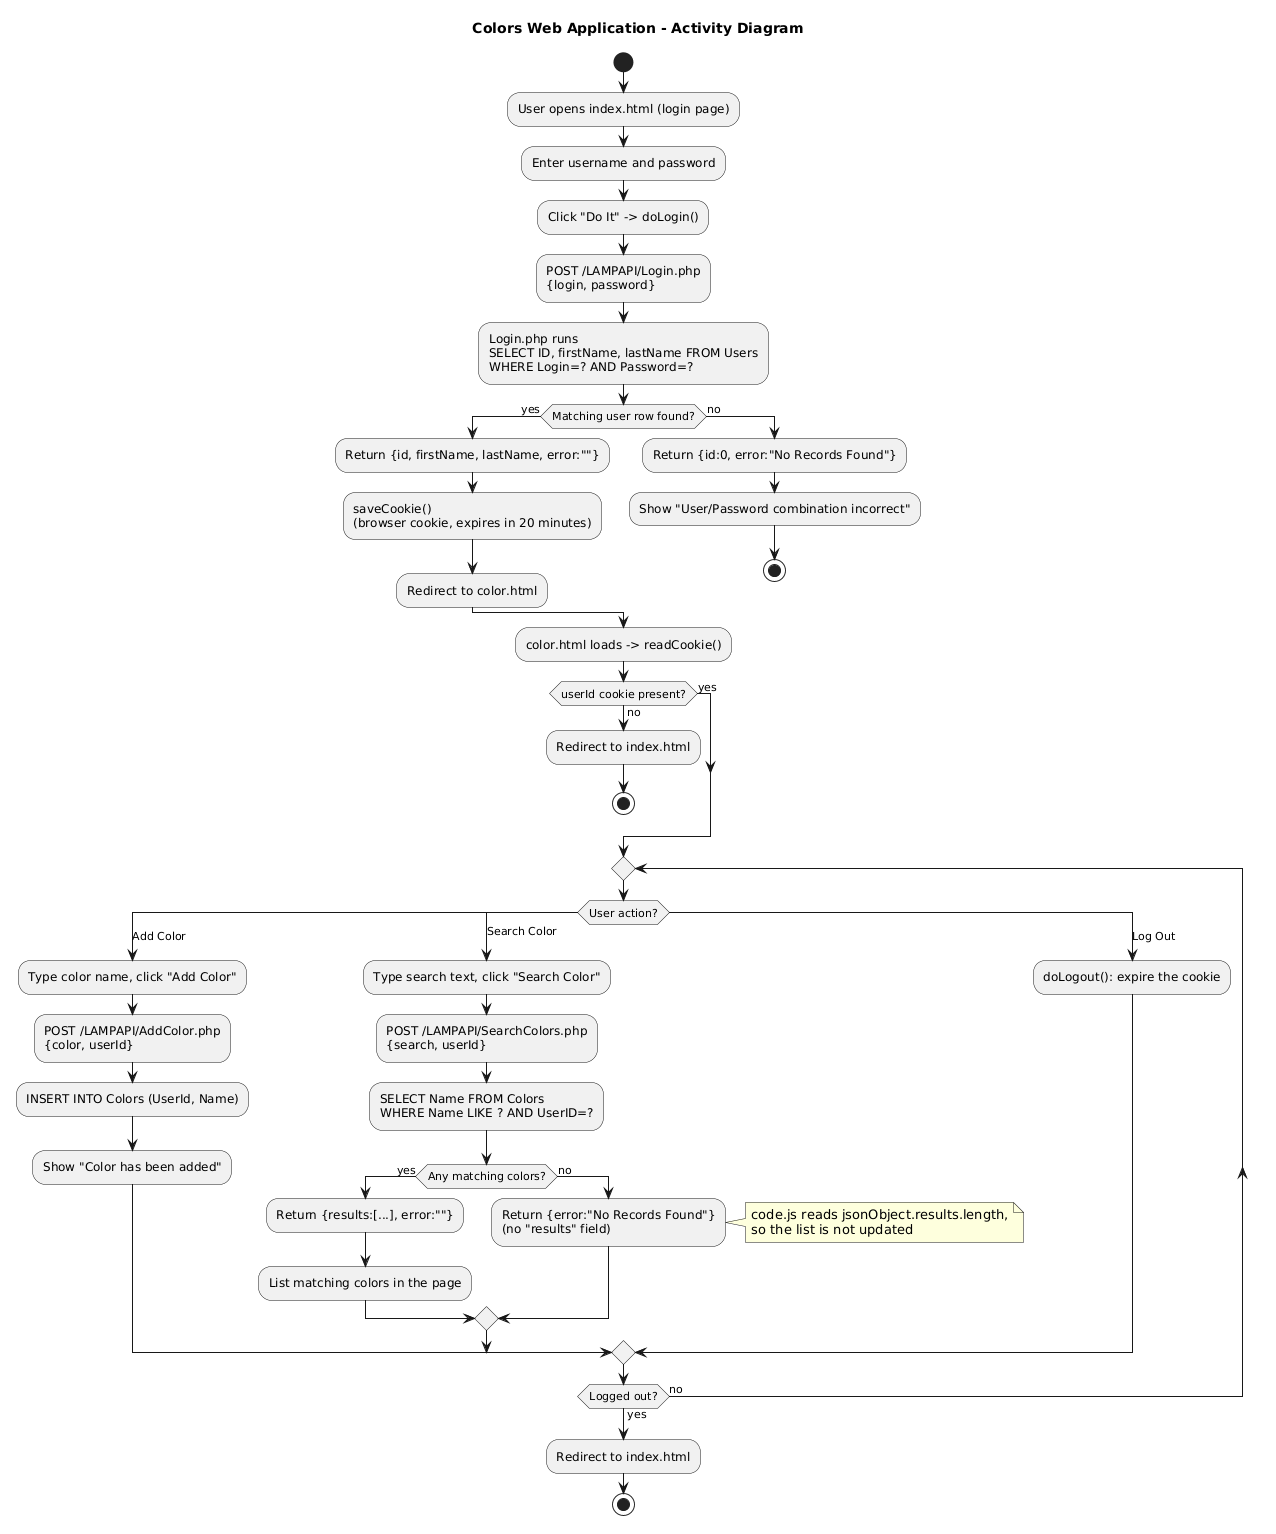

The diagram above was rendered by PlantUML. Its source (embedded in the PNG):
@startuml
title Colors Web Application - Activity Diagram
start

:User opens index.html (login page);
:Enter username and password;
:Click "Do It" -> doLogin();
:POST /LAMPAPI/Login.php\n{login, password};
:Login.php runs\nSELECT ID, firstName, lastName FROM Users\nWHERE Login=? AND Password=?;

if (Matching user row found?) then (yes)
  :Return {id, firstName, lastName, error:""};
  :saveCookie()\n(browser cookie, expires in 20 minutes);
  :Redirect to color.html;
else (no)
  :Return {id:0, error:"No Records Found"};
  :Show "User/Password combination incorrect";
  stop
endif

:color.html loads -> readCookie();

if (userId cookie present?) then (no)
  :Redirect to index.html;
  stop
else (yes)
endif

repeat
  switch (User action?)
  case (Add Color)
    :Type color name, click "Add Color";
    :POST /LAMPAPI/AddColor.php\n{color, userId};
    :INSERT INTO Colors (UserId, Name);
    :Show "Color has been added";
  case (Search Color)
    :Type search text, click "Search Color";
    :POST /LAMPAPI/SearchColors.php\n{search, userId};
    :SELECT Name FROM Colors\nWHERE Name LIKE ? AND UserID=?;
    if (Any matching colors?) then (yes)
      :Return {results:[...], error:""};
      :List matching colors in the page;
    else (no)
      :Return {error:"No Records Found"}\n(no "results" field);
      note right
        code.js reads jsonObject.results.length,
        so the list is not updated
      end note
    endif
  case (Log Out)
    :doLogout(): expire the cookie;
  endswitch
repeat while (Logged out?) is (no) not (yes)

:Redirect to index.html;
stop
@enduml